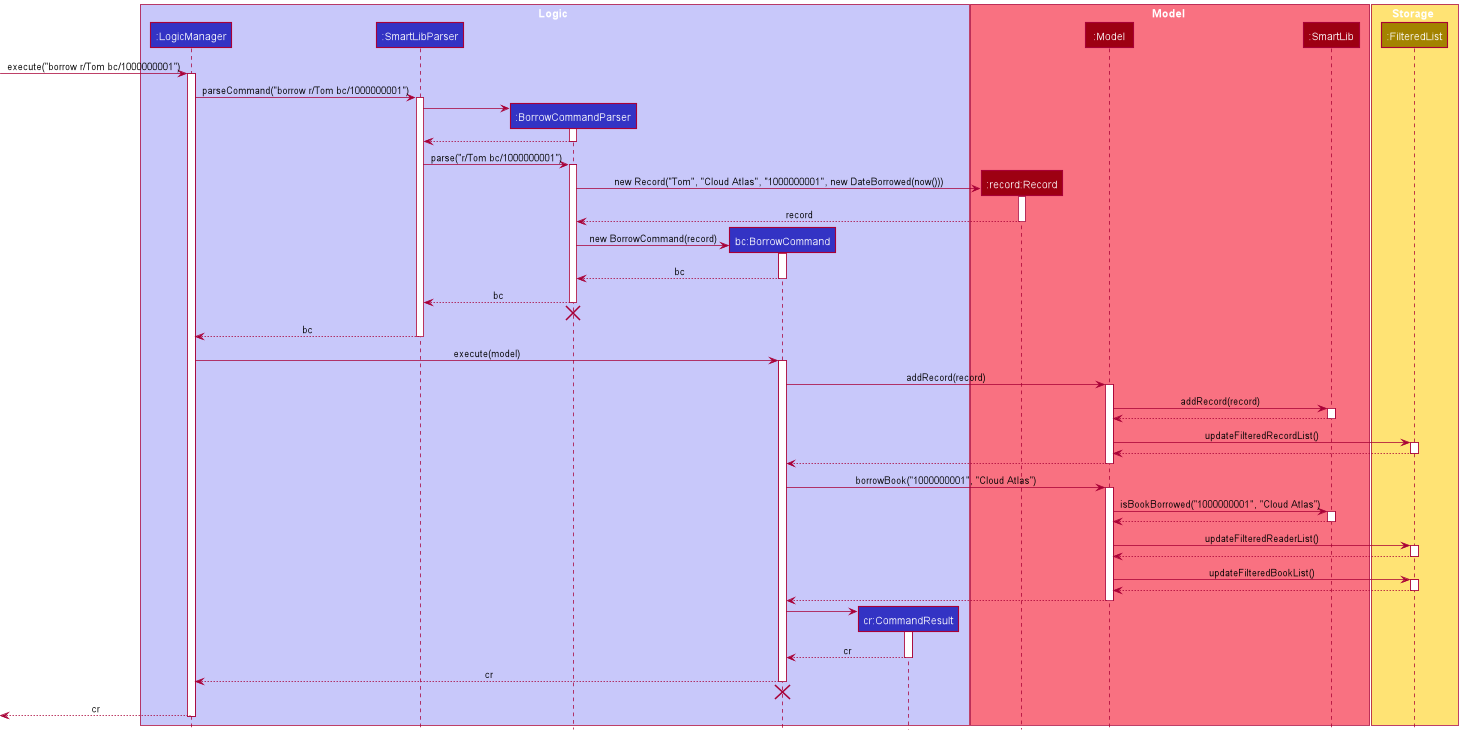

The diagram above was rendered by PlantUML. Its source (embedded in the PNG):
@startuml
!include style.puml

box Logic LOGIC_COLOR_T1
participant ":LogicManager" as LogicManager LOGIC_COLOR
participant ":SmartLibParser" as SmartLibParser LOGIC_COLOR
participant ":BorrowCommandParser" as BorrowCommandParser LOGIC_COLOR
participant "bc:BorrowCommand" as BorrowCommand LOGIC_COLOR
participant "cr:CommandResult" as CommandResult LOGIC_COLOR
end box

box Model MODEL_COLOR_T1
participant ":record:Record" as Record MODEL_COLOR
participant ":Model" as Model MODEL_COLOR
participant ":SmartLib" as SmartLib MODEL_COLOR
end box

box Storage STORAGE_COLOR_T1
participant ":FilteredList" as FilteredList STORAGE_COLOR
end box


[-> LogicManager : execute("borrow r/Tom bc/1000000001")
activate LogicManager

LogicManager -> SmartLibParser : parseCommand("borrow r/Tom bc/1000000001")
activate SmartLibParser

create BorrowCommandParser
SmartLibParser -> BorrowCommandParser
activate BorrowCommandParser

BorrowCommandParser --> SmartLibParser
deactivate BorrowCommandParser

SmartLibParser -> BorrowCommandParser : parse("r/Tom bc/1000000001")
activate BorrowCommandParser

create Record
BorrowCommandParser -> Record : new Record("Tom", "Cloud Atlas", "1000000001", new DateBorrowed(now()))
activate Record

Record --> BorrowCommandParser : record
deactivate Record

create BorrowCommand
BorrowCommandParser -> BorrowCommand : new BorrowCommand(record)
activate BorrowCommand

BorrowCommand --> BorrowCommandParser : bc
deactivate BorrowCommand

BorrowCommandParser --> SmartLibParser : bc
deactivate BorrowCommandParser

BorrowCommandParser -[hidden]-> SmartLibParser
destroy BorrowCommandParser

SmartLibParser --> LogicManager : bc
deactivate SmartLibParser

LogicManager -> BorrowCommand : execute(model)
activate BorrowCommand

BorrowCommand -> Model : addRecord(record)
activate Model

Model -> SmartLib : addRecord(record)
activate SmartLib

SmartLib --> Model :
deactivate SmartLib

Model -> FilteredList: updateFilteredRecordList()
activate FilteredList

FilteredList --> Model:
deactivate FilteredList

Model --> BorrowCommand :
deactivate Model

BorrowCommand -> Model : borrowBook("1000000001", "Cloud Atlas")
activate Model

Model -> SmartLib : isBookBorrowed("1000000001", "Cloud Atlas")
activate SmartLib

SmartLib --> Model :
deactivate SmartLib

Model -> FilteredList : updateFilteredReaderList()
activate FilteredList

FilteredList --> Model :
deactivate FilteredList

Model -> FilteredList : updateFilteredBookList()
activate FilteredList

FilteredList --> Model :
deactivate FilteredList

Model --> BorrowCommand
deactivate Model

create CommandResult
BorrowCommand -> CommandResult :
activate CommandResult

CommandResult --> BorrowCommand : cr
deactivate CommandResult

BorrowCommand --> LogicManager : cr
deactivate BorrowCommand

BorrowCommand -[hidden]-> LogicManager
destroy BorrowCommand

[<--LogicManager : cr
deactivate LogicManager
@enduml